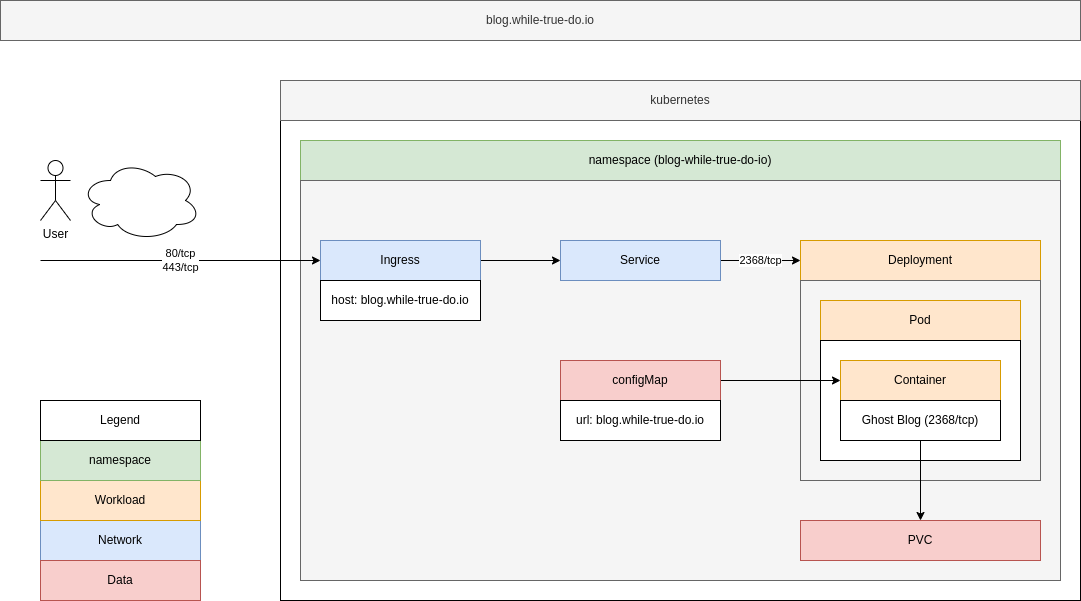

The diagram above was exported from draw.io. Its source (the exported page's mxGraphModel, read from the mxfile embedded in the PNG):
<mxGraphModel dx="1028" dy="886" grid="1" gridSize="10" guides="1" tooltips="1" connect="1" arrows="1" fold="1" page="1" pageScale="1" pageWidth="1169" pageHeight="827" math="0" shadow="0">
  <root>
    <mxCell id="0" />
    <mxCell id="1" parent="0" />
    <mxCell id="5" value="" style="rounded=0;whiteSpace=wrap;html=1;" parent="1" vertex="1">
      <mxGeometry x="280" y="120" width="800" height="480" as="geometry" />
    </mxCell>
    <mxCell id="2" value="blog.while-true-do.io" style="rounded=0;whiteSpace=wrap;html=1;fillColor=#f5f5f5;fontColor=#333333;strokeColor=#666666;" parent="1" vertex="1">
      <mxGeometry width="1080" height="40" as="geometry" />
    </mxCell>
    <mxCell id="3" value="kubernetes" style="rounded=0;whiteSpace=wrap;html=1;fillColor=#f5f5f5;strokeColor=#666666;fontColor=#333333;" parent="1" vertex="1">
      <mxGeometry x="280" y="80" width="800" height="40" as="geometry" />
    </mxCell>
    <mxCell id="4" value="namespace (blog-while-true-do-io)" style="rounded=0;whiteSpace=wrap;html=1;fillColor=#d5e8d4;strokeColor=#82b366;" parent="1" vertex="1">
      <mxGeometry x="300" y="140" width="760" height="40" as="geometry" />
    </mxCell>
    <mxCell id="7" value="" style="rounded=0;whiteSpace=wrap;html=1;fillColor=#f5f5f5;fontColor=#333333;strokeColor=#666666;" parent="1" vertex="1">
      <mxGeometry x="300" y="180" width="760" height="400" as="geometry" />
    </mxCell>
    <mxCell id="13" value="Deployment" style="rounded=0;whiteSpace=wrap;html=1;fillColor=#ffe6cc;strokeColor=#d79b00;" parent="1" vertex="1">
      <mxGeometry x="800" y="240" width="240" height="40" as="geometry" />
    </mxCell>
    <mxCell id="14" value="" style="rounded=0;whiteSpace=wrap;html=1;fillColor=#f5f5f5;fontColor=#333333;strokeColor=#666666;" parent="1" vertex="1">
      <mxGeometry x="800" y="280" width="240" height="200" as="geometry" />
    </mxCell>
    <mxCell id="11" value="Pod" style="rounded=0;whiteSpace=wrap;html=1;fillColor=#ffe6cc;strokeColor=#d79b00;" parent="1" vertex="1">
      <mxGeometry x="820" y="300" width="200" height="40" as="geometry" />
    </mxCell>
    <mxCell id="12" value="" style="rounded=0;whiteSpace=wrap;html=1;" parent="1" vertex="1">
      <mxGeometry x="820" y="340" width="200" height="120" as="geometry" />
    </mxCell>
    <mxCell id="9" value="Container" style="rounded=0;whiteSpace=wrap;html=1;fillColor=#ffe6cc;strokeColor=#d79b00;" parent="1" vertex="1">
      <mxGeometry x="840" y="360" width="160" height="40" as="geometry" />
    </mxCell>
    <mxCell id="22" style="edgeStyle=none;html=1;exitX=0.5;exitY=1;exitDx=0;exitDy=0;entryX=0.5;entryY=0;entryDx=0;entryDy=0;" edge="1" parent="1" source="10" target="21">
      <mxGeometry relative="1" as="geometry" />
    </mxCell>
    <mxCell id="10" value="Ghost Blog (2368/tcp)" style="rounded=0;whiteSpace=wrap;html=1;" parent="1" vertex="1">
      <mxGeometry x="840" y="400" width="160" height="40" as="geometry" />
    </mxCell>
    <mxCell id="18" style="edgeStyle=none;html=1;exitX=1;exitY=0.5;exitDx=0;exitDy=0;entryX=0;entryY=0.5;entryDx=0;entryDy=0;" parent="1" source="15" target="16" edge="1">
      <mxGeometry relative="1" as="geometry" />
    </mxCell>
    <mxCell id="15" value="Ingress" style="rounded=0;whiteSpace=wrap;html=1;fillColor=#dae8fc;strokeColor=#6c8ebf;" parent="1" vertex="1">
      <mxGeometry x="320" y="240" width="160" height="40" as="geometry" />
    </mxCell>
    <mxCell id="20" value="2368/tcp" style="edgeStyle=none;html=1;exitX=1;exitY=0.5;exitDx=0;exitDy=0;entryX=0;entryY=0.5;entryDx=0;entryDy=0;" parent="1" source="16" target="13" edge="1">
      <mxGeometry relative="1" as="geometry" />
    </mxCell>
    <mxCell id="16" value="Service" style="rounded=0;whiteSpace=wrap;html=1;fillColor=#dae8fc;strokeColor=#6c8ebf;" parent="1" vertex="1">
      <mxGeometry x="560" y="240" width="160" height="40" as="geometry" />
    </mxCell>
    <mxCell id="17" value="host: blog.while-true-do.io" style="rounded=0;whiteSpace=wrap;html=1;" parent="1" vertex="1">
      <mxGeometry x="320" y="280" width="160" height="40" as="geometry" />
    </mxCell>
    <mxCell id="21" value="PVC" style="rounded=0;whiteSpace=wrap;html=1;fillColor=#f8cecc;strokeColor=#b85450;" vertex="1" parent="1">
      <mxGeometry x="800" y="520" width="240" height="40" as="geometry" />
    </mxCell>
    <mxCell id="24" style="edgeStyle=orthogonalEdgeStyle;html=1;exitX=1;exitY=0.5;exitDx=0;exitDy=0;entryX=0;entryY=0.5;entryDx=0;entryDy=0;rounded=0;" edge="1" parent="1" source="23" target="9">
      <mxGeometry relative="1" as="geometry" />
    </mxCell>
    <mxCell id="23" value="configMap" style="rounded=0;whiteSpace=wrap;html=1;fillColor=#f8cecc;strokeColor=#b85450;" vertex="1" parent="1">
      <mxGeometry x="560" y="360" width="160" height="40" as="geometry" />
    </mxCell>
    <mxCell id="25" value="User" style="shape=umlActor;verticalLabelPosition=bottom;verticalAlign=top;html=1;outlineConnect=0;" vertex="1" parent="1">
      <mxGeometry x="40" y="160" width="30" height="60" as="geometry" />
    </mxCell>
    <mxCell id="26" value="" style="ellipse;shape=cloud;whiteSpace=wrap;html=1;" vertex="1" parent="1">
      <mxGeometry x="80" y="160" width="120" height="80" as="geometry" />
    </mxCell>
    <mxCell id="28" value="80/tcp&lt;br&gt;443/tcp" style="endArrow=classic;html=1;rounded=0;entryX=0;entryY=0.5;entryDx=0;entryDy=0;" edge="1" parent="1" target="15">
      <mxGeometry width="50" height="50" relative="1" as="geometry">
        <mxPoint x="40" y="260" as="sourcePoint" />
        <mxPoint x="90" y="260" as="targetPoint" />
      </mxGeometry>
    </mxCell>
    <mxCell id="29" value="Network" style="rounded=0;whiteSpace=wrap;html=1;fillColor=#dae8fc;strokeColor=#6c8ebf;" vertex="1" parent="1">
      <mxGeometry x="40" y="520" width="160" height="40" as="geometry" />
    </mxCell>
    <mxCell id="30" value="Workload" style="rounded=0;whiteSpace=wrap;html=1;fillColor=#ffe6cc;strokeColor=#d79b00;" vertex="1" parent="1">
      <mxGeometry x="40" y="480" width="160" height="40" as="geometry" />
    </mxCell>
    <mxCell id="31" value="Data" style="rounded=0;whiteSpace=wrap;html=1;fillColor=#f8cecc;strokeColor=#b85450;" vertex="1" parent="1">
      <mxGeometry x="40" y="560" width="160" height="40" as="geometry" />
    </mxCell>
    <mxCell id="32" value="namespace" style="rounded=0;whiteSpace=wrap;html=1;fillColor=#d5e8d4;strokeColor=#82b366;" vertex="1" parent="1">
      <mxGeometry x="40" y="440" width="160" height="40" as="geometry" />
    </mxCell>
    <mxCell id="33" value="Legend" style="rounded=0;whiteSpace=wrap;html=1;" vertex="1" parent="1">
      <mxGeometry x="40" y="400" width="160" height="40" as="geometry" />
    </mxCell>
    <mxCell id="34" value="url: blog.while-true-do.io" style="rounded=0;whiteSpace=wrap;html=1;" vertex="1" parent="1">
      <mxGeometry x="560" y="400" width="160" height="40" as="geometry" />
    </mxCell>
  </root>
</mxGraphModel>